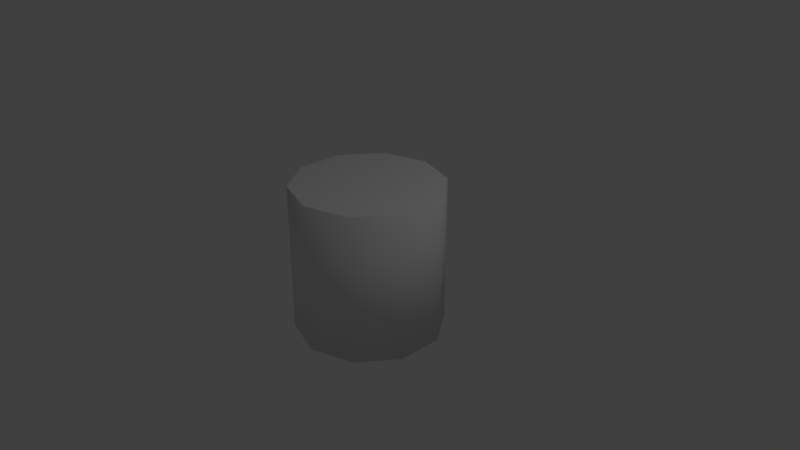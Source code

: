 # Source: cylinder10.blend  (saved by Blender 2.79.0; exported with 4.5.12 LTS)
import bpy
from mathutils import Matrix  # noqa: F401  (used for matrix-valued properties, if any)

bpy.ops.wm.read_factory_settings(use_empty=True)
scene = bpy.context.scene
scene.name = 'Scene'

# ---- collections
col_collection_1 = bpy.data.collections.new('Collection 1'); scene.collection.children.link(col_collection_1)

# ---- materials (node trees are filled in below, after node groups)
mat_main = bpy.data.materials.new('Main')
mat_main.alpha_threshold = 0.0
mat_main.use_transparent_shadow = False
mat_main.roughness = 0.5
mat_main.line_color = (0.0, 0.0, 0.0, 1.0)
mat_cap = bpy.data.materials.new('Cap')
mat_cap.alpha_threshold = 0.0
mat_cap.use_transparent_shadow = False
mat_cap.roughness = 0.5

# ---- material node trees

# ---- world
world_world = bpy.data.worlds.new('World'); scene.world = world_world
world_world.color = (0.05088, 0.05088, 0.05088)
world_world.use_sun_shadow = False
world_world.sun_shadow_jitter_overblur = 0.0
world_world.cycles.sampling_method = 'MANUAL'

# ---- cameras
cam_camera = bpy.data.cameras.new('Camera')
cam_camera.clip_end = 100.0
cam_camera.lens = 35.0
cam_camera.sensor_width = 32.0
cam_camera.sensor_height = 18.0
cam_camera.ortho_scale = 7.314
cam_camera.dof.focus_distance = 0.0
cam_camera.dof.aperture_fstop = 128.0

# ---- lights
light_lamp = bpy.data.lights.new('Lamp', 'POINT')
light_lamp.transmission_factor = 0.0
light_lamp.cutoff_distance = 30.0
light_lamp.energy = 100.0
light_lamp.shadow_buffer_clip_start = 1.001
light_lamp.shadow_soft_size = 0.1
light_lamp.shadow_maximum_resolution = 0.006
light_lamp.use_absolute_resolution = True

# ---- meshes
me_cylinder = bpy.data.meshes.new('Cylinder')
me_cylinder.from_pydata([(0.0, 1.0, -1.0), (0.0, 1.0, 1.0), (0.5878, 0.809, -1.0), (0.5878, 0.809, 1.0), (0.9511, 0.309, -1.0), (0.9511, 0.309, 1.0), (0.9511, -0.309, -1.0), (0.9511, -0.309, 1.0), (0.5878, -0.809, -1.0), (0.5878, -0.809, 1.0), (-8.742e-08, -1.0, -1.0), (-8.742e-08, -1.0, 1.0), (-0.5878, -0.809, -1.0), (-0.5878, -0.809, 1.0), (-0.9511, -0.309, -1.0), (-0.9511, -0.309, 1.0), (-0.9511, 0.309, -1.0), (-0.9511, 0.309, 1.0), (-0.5878, 0.809, -1.0), (-0.5878, 0.809, 1.0)], [], [(0, 1, 3, 2), (2, 3, 5, 4), (4, 5, 7, 6), (6, 7, 9, 8), (8, 9, 11, 10), (10, 11, 13, 12), (12, 13, 15, 14), (14, 15, 17, 16), (3, 1, 19, 17, 15, 13, 11, 9, 7, 5), (16, 17, 19, 18), (18, 19, 1, 0), (0, 2, 4, 6, 8, 10, 12, 14, 16, 18)])
me_cylinder.polygons.foreach_set('use_smooth', [1, 1, 1, 1, 1, 1, 1, 1, 0, 1, 1, 0])
me_cylinder.polygons.foreach_set('material_index', [0, 0, 0, 0, 0, 0, 0, 0, 1, 0, 0, 1])
_uv = me_cylinder.uv_layers.new(name='UVMap')
_uv.uv.foreach_set('vector', [1.0, -1.192e-07, 1.0, 1.0, 0.9, 1.0, 0.9, -1.192e-07, 0.9, -1.192e-07, 0.9, 1.0, 0.8, 1.0, 0.8, -1.192e-07, 0.8, -1.192e-07, 0.8, 1.0, 0.7, 1.0, 0.7, -5.96e-08, 0.7, -5.96e-08, 0.7, 1.0, 0.6, 1.0, 0.6, -5.96e-08, 0.6, -5.96e-08, 0.6, 1.0, 0.5, 1.0, 0.5, 0.0, 0.5, 0.0, 0.5, 1.0, 0.4, 1.0, 0.4, 0.0, 0.4, 0.0, 0.4, 1.0, 0.3, 1.0, 0.3, 0.0, 0.3, 0.0, 0.3, 1.0, 0.2, 1.0, 0.2, -5.96e-08, 0.9, 1.0, 1.0, 1.0, 1.1, 1.0, 1.2, 1.0, 1.3, 1.0, 0.4, 1.0, 0.5, 1.0, 0.6, 1.0, 0.7, 1.0, 0.8, 1.0, 0.2, -5.96e-08, 0.2, 1.0, 0.1, 1.0, 0.1, -5.96e-08, 0.1, -5.96e-08, 0.1, 1.0, 0.0, 1.0, 2.98e-08, -1.192e-07, 1.0, -1.192e-07, 0.9, -1.192e-07, 0.8, -1.192e-07, 0.7, -5.96e-08, 0.6, -5.96e-08, 0.5, 0.0, 0.4, 0.0, 1.3, 0.0, 1.2, -5.96e-08, 1.1, -5.96e-08])
me_cylinder.materials.append(mat_main)
me_cylinder.materials.append(mat_cap)
me_cylinder.use_remesh_preserve_volume = False
me_cylinder.use_remesh_preserve_attributes = False
me_cylinder.use_mirror_vertex_groups = False
me_cylinder.update()

# ---- objects
ob_cylinder10 = bpy.data.objects.new('Cylinder10', me_cylinder)
ob_lamp = bpy.data.objects.new('Lamp', light_lamp)
ob_camera = bpy.data.objects.new('Camera', cam_camera)

# ---- transforms, parenting, visibility, modifiers, constraints
ob_cylinder10.location = (0.0, 0.0, 0.0)
ob_cylinder10.lineart.crease_threshold = 0.0
ob_lamp.location = (4.076, 1.005, 5.904)
ob_lamp.rotation_euler = (0.6503, 0.05522, 1.866)
ob_lamp.lock_rotations_4d = False
ob_lamp.empty_display_type = 'ARROWS'
ob_lamp.color = (0.0, 0.0, 0.0, 0.0)
ob_lamp.lineart.crease_threshold = 0.0
ob_camera.location = (7.481, -6.508, 5.344)
ob_camera.rotation_euler = (1.109, 0.0, 0.8149)
ob_camera.lock_rotations_4d = False
ob_camera.empty_display_type = 'ARROWS'
ob_camera.color = (0.0, 0.0, 0.0, 0.0)
ob_camera.display_type = 'WIRE'
ob_camera.lineart.crease_threshold = 0.0

# ---- collection membership
col_collection_1.objects.link(ob_cylinder10)
col_collection_1.objects.link(ob_lamp)
col_collection_1.objects.link(ob_camera)

# ---- scene / render settings (as saved in the file)
scene.camera = ob_camera
scene.frame_start = 1; scene.frame_end = 250; scene.frame_set(1)
scene.render.engine = 'BLENDER_EEVEE_NEXT'
scene.render.resolution_percentage = 50
scene.render.dither_intensity = 0.0
scene.cycles.use_denoising = False
scene.cycles.samples = 128
scene.cycles.sampling_pattern = 'TABULATED_SOBOL'
scene.cycles.use_adaptive_sampling = False
scene.cycles.use_light_tree = False
scene.cycles.blur_glossy = 0.0
scene.cycles.sample_clamp_indirect = 0.0
scene.view_settings.view_transform = 'Standard'
bpy.context.view_layer.update()
